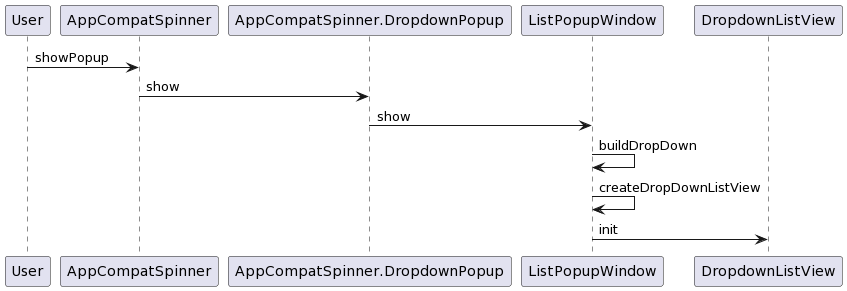

The diagram above was rendered by PlantUML. Its source (embedded in the PNG):
@startuml
User -> AppCompatSpinner : showPopup
AppCompatSpinner -> AppCompatSpinner.DropdownPopup : show
AppCompatSpinner.DropdownPopup -> ListPopupWindow : show
ListPopupWindow -> ListPopupWindow : buildDropDown
ListPopupWindow -> ListPopupWindow : createDropDownListView
ListPopupWindow -> DropdownListView : init
@enduml